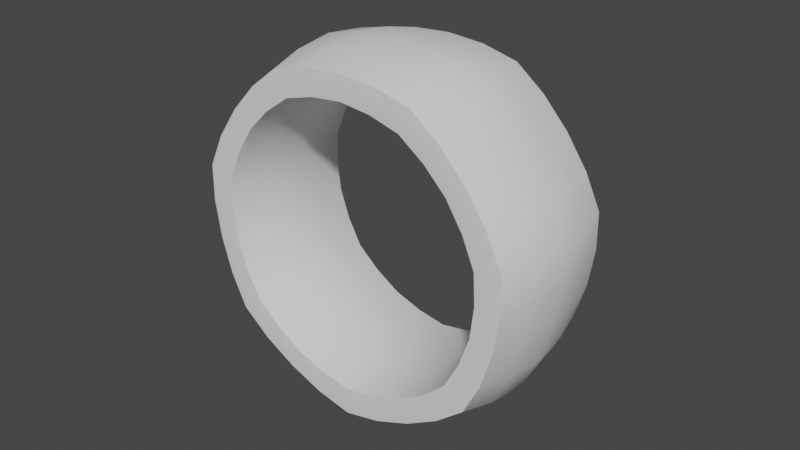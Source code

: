 # Source: rockring.blend  (saved by Blender 2.93.21; exported with 4.5.12 LTS)
import bpy
from mathutils import Matrix  # noqa: F401  (used for matrix-valued properties, if any)

bpy.ops.wm.read_factory_settings(use_empty=True)
scene = bpy.context.scene
scene.name = 'Scene'

# ---- collections
col_collection = bpy.data.collections.new('Collection'); scene.collection.children.link(col_collection)

# ---- node groups
ng_auto_smooth = bpy.data.node_groups.new('Auto Smooth', 'GeometryNodeTree')
_s = ng_auto_smooth.interface.new_socket(name='Geometry', in_out='OUTPUT', socket_type='NodeSocketGeometry')
_s = ng_auto_smooth.interface.new_socket(name='Geometry', in_out='INPUT', socket_type='NodeSocketGeometry')
_s = ng_auto_smooth.interface.new_socket(name='Angle', in_out='INPUT', socket_type='NodeSocketFloat')
_s.subtype = 'ANGLE'
_s.min_value = 0.0
_s.max_value = 3.142
ng_auto_smooth.is_modifier = True
_N = ng_auto_smooth.nodes; _L = ng_auto_smooth.links
n0 = _N.new('NodeGroupOutput'); n0.name = 'Group Output'; n0.location = (480, -100)
n1 = _N.new('NodeGroupInput'); n1.name = 'Group Input'; n1.location = (-420, -300)
n2 = _N.new('NodeGroupInput'); n2.name = 'Group Input.001'; n2.location = (-60, -100)
n3 = _N.new('GeometryNodeSetShadeSmooth'); n3.name = 'Set Shade Smooth'; n3.location = (120, -100)
n3.domain = 'EDGE'
n4 = _N.new('GeometryNodeSetShadeSmooth'); n4.name = 'Set Shade Smooth.001'; n4.location = (300, -100)
n5 = _N.new('GeometryNodeInputMeshEdgeAngle'); n5.name = 'Edge Angle'; n5.location = (-420, -220)
n6 = _N.new('GeometryNodeInputEdgeSmooth'); n6.name = 'Is Edge Smooth'; n6.location = (-60, -160)
n7 = _N.new('GeometryNodeInputShadeSmooth'); n7.name = 'Is Face Smooth'; n7.location = (-240, -340)
n8 = _N.new('FunctionNodeBooleanMath'); n8.name = 'Boolean Math'; n8.location = (-60, -220)
n9 = _N.new('FunctionNodeCompare'); n9.name = 'Compare'; n9.location = (-240, -180)
n9.operation = 'LESS_EQUAL'
_L.new(n5.outputs[0], n9.inputs[0])
_L.new(n4.outputs[0], n0.inputs[0])
_L.new(n1.outputs[1], n9.inputs[1])
_L.new(n9.outputs[0], n8.inputs[0])
_L.new(n7.outputs[0], n8.inputs[1])
_L.new(n2.outputs[0], n3.inputs[0])
_L.new(n6.outputs[0], n3.inputs[1])
_L.new(n3.outputs[0], n4.inputs[0])
_L.new(n8.outputs[0], n3.inputs[2])
n0.is_active_output = True

# ---- world
world_world = bpy.data.worlds.new('World'); scene.world = world_world
world_world.use_nodes = True; world_world.node_tree.nodes.clear()
_N = world_world.node_tree.nodes; _L = world_world.node_tree.links
n0 = _N.new('ShaderNodeOutputWorld'); n0.name = 'World Output'; n0.location = (300, 300)
n1 = _N.new('ShaderNodeBackground'); n1.name = 'Background'; n1.location = (10, 300)
n1.inputs[0].default_value = (0.05088, 0.05088, 0.05088, 1.0)
_L.new(n1.outputs[0], n0.inputs[0])
n0.is_active_output = True
world_world.color = (0.05088, 0.05088, 0.05088)
world_world.use_sun_shadow = False
world_world.sun_shadow_jitter_overblur = 0.0

# ---- meshes
me_torus = bpy.data.meshes.new('Torus')
me_torus.from_pydata([(1.047, 1.396e-05, -0.0001054), (0.9758, 1.296e-05, 0.4291), (0.8342, 1.09e-05, 0.4291), (0.7635, 9.83e-06, -3.156e-05), (0.8342, 1.096e-05, -0.4291), (0.9758, 1.303e-05, -0.4291), (0.9802, 0.472, -4.965e-05), (0.9081, 0.4373, 0.4302), (0.7639, 0.3679, 0.4302), (0.6919, 0.3332, -3.648e-06), (0.764, 0.3679, -0.4302), (0.9081, 0.4373, -0.4302), (0.6525, 0.8182, -0.0001055), (0.6084, 0.7629, 0.4291), (0.5201, 0.6522, 0.4291), (0.476, 0.5969, -3.164e-05), (0.5201, 0.6522, -0.4291), (0.6084, 0.7629, -0.4291), (0.2421, 1.061, -4.974e-05), (0.2243, 0.9827, 0.4302), (0.1887, 0.8267, 0.4302), (0.1709, 0.7487, -3.709e-06), (0.1887, 0.8267, -0.4302), (0.2243, 0.9827, -0.4302), (-0.2329, 1.02, -0.0001056), (-0.2171, 0.9513, 0.4291), (-0.1856, 0.8133, 0.4291), (-0.1699, 0.7443, -3.167e-05), (-0.1856, 0.8133, -0.4291), (-0.2171, 0.9513, -0.4291), (-0.6783, 0.8506, -4.974e-05), (-0.6284, 0.788, 0.4302), (-0.5287, 0.6629, 0.4302), (-0.4788, 0.6004, -3.705e-06), (-0.5287, 0.6629, -0.4302), (-0.6284, 0.788, -0.4302), (-0.9429, 0.4541, -0.0001055), (-0.8791, 0.4234, 0.4291), (-0.7516, 0.362, 0.4291), (-0.6878, 0.3313, -3.163e-05), (-0.7516, 0.362, -0.4291), (-0.8792, 0.4234, -0.4291), (-1.088, 2.689e-05, -4.965e-05), (-1.008, 2.468e-05, 0.4302), (-0.8479, 2.047e-05, 0.4302), (-0.7679, 1.844e-05, -3.64e-06), (-0.8479, 2.051e-05, -0.4302), (-1.008, 2.472e-05, -0.4302), (-0.9429, -0.4542, -9.816e-05), (-0.8791, -0.4234, 0.4291), (-0.7516, -0.362, 0.4291), (-0.6878, -0.3313, -2.627e-05), (-0.7516, -0.362, -0.4291), (-0.8791, -0.4234, -0.4291), (-0.6783, -0.8508, 4.347e-05), (-0.6284, -0.7882, 0.4302), (-0.5286, -0.6631, 0.4302), (-0.4788, -0.6005, 6.644e-05), (-0.5287, -0.6631, -0.4302), (-0.6284, -0.7882, -0.4302), (-0.2329, -1.02, 0.0002058), (-0.2172, -0.9514, 0.4291), (-0.1857, -0.8134, 0.4291), (-0.1699, -0.7444, 0.0002097), (-0.1857, -0.8134, -0.4291), (-0.2172, -0.9514, -0.4291), (0.242, -1.061, 4.352e-05), (0.2242, -0.9828, 0.4302), (0.1886, -0.8268, 0.4302), (0.1708, -0.7488, 6.647e-05), (0.1886, -0.8268, -0.4302), (0.2242, -0.9828, -0.4302), (0.6525, -0.8183, -9.808e-05), (0.6083, -0.7629, 0.4291), (0.5201, -0.6523, 0.4291), (0.476, -0.5969, -2.622e-05), (0.5201, -0.6523, -0.4291), (0.6084, -0.763, -0.4291), (0.9802, -0.472, -4.954e-05), (0.9081, -0.4373, 0.4302), (0.764, -0.3679, 0.4302), (0.6919, -0.3332, -3.569e-06), (0.764, -0.3679, -0.4302), (0.9081, -0.4373, -0.4302), (1.022, 1.36e-05, 0.2222), (0.7877, 1.017e-05, 0.2222), (0.905, 1.199e-05, -0.4325), (1.032, 0.2433, -7.753e-05), (0.9557, 0.4603, 0.2371), (0.814, 0.1883, 0.4297), (0.7163, 0.345, 0.2372), (0.814, 0.1883, -0.4297), (0.836, 0.4026, -0.4334), (0.8337, 0.6552, -7.758e-05), (0.6374, 0.7992, 0.2222), (0.6547, 0.519, 0.4297), (0.4911, 0.6159, 0.2222), (0.6547, 0.519, -0.4297), (0.5643, 0.7076, -0.4325), (0.4533, 0.9586, -7.763e-05), (0.2361, 1.034, 0.2371), (0.3603, 0.7538, 0.4297), (0.1769, 0.7751, 0.2372), (0.3603, 0.7538, -0.4297), (0.2065, 0.9047, -0.4334), (0.007493, 1.06, -7.765e-05), (-0.2275, 0.9966, 0.2222), (1.022, 1.362e-05, -0.2224), (-0.1753, 0.768, 0.2222), (0.002416, 0.8355, -0.4297), (-0.2014, 0.8823, -0.4325), (-0.4668, 0.9521, -7.765e-05), (-0.6614, 0.8294, 0.2371), (-0.3647, 0.7517, 0.4297), (-0.4957, 0.6216, 0.2372), (-0.3647, 0.7517, -0.4297), (-0.5786, 0.7255, -0.4334), (-0.8243, 0.667, -7.762e-05), (-0.921, 0.4436, 0.2222), (-0.6517, 0.5228, 0.4297), (-0.7097, 0.3418, 0.2222), (-0.6517, 0.5228, -0.4297), (-0.8154, 0.3927, -0.4325), (-1.035, 0.2287, -7.757e-05), (-1.061, 2.619e-05, 0.2371), (-0.8151, 0.1836, 0.4297), (-0.7951, 1.91e-05, 0.2372), (-0.8151, 0.1836, -0.4297), (-0.9279, 2.261e-05, -0.4334), (-1.035, -0.2287, -7.699e-05), (-0.921, -0.4436, 0.2222), (-0.8151, -0.1836, 0.4297), (-0.7097, -0.3418, 0.2222), (-0.8151, -0.1836, -0.4297), (-0.8154, -0.3927, -0.4325), (-0.8243, -0.6671, -4.217e-05), (-0.6614, -0.8295, 0.2372), (-0.6517, -0.5229, 0.4297), (-0.4957, -0.6217, 0.2373), (-0.6517, -0.5229, -0.4297), (-0.5785, -0.7256, -0.4334), (-0.4668, -0.9522, 0.0001425), (-1.061, 2.622e-05, -0.2372), (-0.3647, -0.7518, 0.4297), (-0.1753, -0.7681, 0.2225), (-0.3647, -0.7518, -0.4297), (-0.2014, -0.8824, -0.4324), (0.007423, -1.06, 0.0001426), (0.236, -1.034, 0.2372), (0.00236, -0.8356, 0.4297), (0.1768, -0.7752, 0.2373), (0.002362, -0.8356, -0.4297), (0.2064, -0.9048, -0.4334), (0.4532, -0.9587, -4.21e-05), (0.6373, -0.7993, 0.2222), (0.3603, -0.7539, 0.4297), (0.4911, -0.6159, 0.2222), (0.3603, -0.7539, -0.4297), (0.5642, -0.7076, -0.4325), (0.8337, -0.6553, -7.69e-05), (0.9558, -0.4602, 0.2371), (0.6547, -0.519, 0.4297), (0.7163, -0.345, 0.2372), (0.6547, -0.5191, -0.4297), (0.8361, -0.4026, -0.4334), (0.9557, 0.4603, -0.2372), (0.9558, -0.4602, -0.2372), (0.005802, 0.9854, 0.4296), (-0.921, -0.4436, -0.2223), (0.9594, -0.2249, 0.4296), (-0.4328, 0.8853, -0.4297), (0.7414, -0.1699, -1.756e-05), (0.6374, 0.7992, -0.2224), (0.9594, -0.2249, -0.4297), (-0.6614, -0.8295, -0.2372), (0.905, 1.194e-05, 0.4324), (0.7878, 1.02e-05, -0.2223), (0.9594, 0.2249, 0.4296), (0.836, 0.4026, 0.4333), (0.7413, 0.17, -1.76e-05), (0.7163, 0.345, -0.2372), (0.9594, 0.2249, -0.4297), (0.774, 0.6098, 0.4296), (0.5643, 0.7076, 0.4324), (0.5951, 0.4736, -1.764e-05), (0.4911, 0.6159, -0.2223), (0.774, 0.6098, -0.4297), (0.4223, 0.8903, 0.4296), (0.2065, 0.9047, 0.4333), (0.3293, 0.6856, -1.768e-05), (0.1769, 0.7751, -0.2372), (0.4223, 0.8903, -0.4297), (0.2361, 1.034, -0.2372), (-0.2014, 0.8823, 0.4324), (0.0007251, 0.7606, -1.769e-05), (-0.1753, 0.768, -0.2223), (0.0058, 0.9854, -0.4297), (-0.4328, 0.8853, 0.4296), (-0.5786, 0.7255, 0.4333), (-0.3307, 0.6849, -1.769e-05), (-0.4957, 0.6216, -0.2372), (0.002418, 0.8355, 0.4297), (-0.7668, 0.6189, 0.4296), (-0.8154, 0.3927, 0.4324), (-0.5942, 0.4748, -1.767e-05), (-0.7097, 0.3418, -0.2223), (-0.7668, 0.6189, -0.4297), (-0.962, 0.2136, 0.4296), (-0.9279, 2.257e-05, 0.4333), (-0.7417, 0.1686, -1.764e-05), (-0.7951, 1.912e-05, -0.2372), (-0.962, 0.2136, -0.4297), (-0.962, -0.2136, 0.4296), (-0.8154, -0.3927, 0.4324), (-0.7417, -0.1685, -1.722e-05), (-0.7097, -0.3418, -0.2223), (-0.962, -0.2136, -0.4297), (-0.7668, -0.619, 0.4297), (-0.5785, -0.7256, 0.4333), (-0.5942, -0.4749, 8.575e-06), (-0.4957, -0.6217, -0.2371), (-0.7668, -0.619, -0.4297), (-0.4328, -0.8854, 0.4297), (-0.2014, -0.8824, 0.4324), (-0.3306, -0.685, 0.0001518), (-0.1753, -0.7681, -0.2221), (-0.4328, -0.8854, -0.4297), (0.005736, -0.9855, 0.4297), (0.2064, -0.9048, 0.4333), (0.0006738, -0.7607, 0.0001519), (0.1768, -0.7752, -0.2371), (0.005737, -0.9855, -0.4297), (0.4222, -0.8904, 0.4296), (0.5642, -0.7076, 0.4324), (0.3293, -0.6856, 8.614e-06), (0.4911, -0.6159, -0.2223), (0.4223, -0.8904, -0.4297), (0.774, -0.6099, 0.4296), (0.8361, -0.4026, 0.4333), (0.5951, -0.4737, -1.716e-05), (-0.2275, 0.9966, -0.2224), (0.774, -0.6099, -0.4297), (-0.2275, -0.9967, 0.2225), (0.236, -1.034, -0.2372), (1.032, -0.2432, -7.747e-05), (-0.6614, 0.8294, -0.2372), (0.814, -0.1883, 0.4297), (0.814, -0.1883, -0.4297), (0.6373, -0.7993, -0.2223), (0.7163, -0.345, -0.2372), (-0.2275, -0.9967, -0.2221), (-0.921, 0.4436, -0.2224), (1.007, -0.237, -0.2298), (0.8867, -0.2066, -0.4329), (0.7662, -0.1762, -0.2297), (0.7662, -0.1762, 0.2297), (0.8867, -0.2066, 0.4329), (1.007, -0.237, 0.2297), (0.8133, -0.6397, -0.2298), (0.7144, -0.5645, -0.4329), (0.6154, -0.4892, -0.2297), (0.6154, -0.4892, 0.2297), (0.7144, -0.5645, 0.4329), (0.8133, -0.6397, 0.2297), (0.4426, -0.9354, -0.2298), (0.3913, -0.8222, -0.4329), (0.3399, -0.709, -0.2297), (0.3399, -0.7089, 0.2297), (0.3913, -0.8222, 0.4329), (0.4426, -0.9354, 0.2297), (0.006866, -1.035, -0.2296), (0.00405, -0.9106, -0.4329), (0.001233, -0.7863, -0.2296), (0.001231, -0.7863, 0.2299), (0.004048, -0.9106, 0.4329), (0.006865, -1.035, 0.2299), (-0.4552, -0.9294, -0.2296), (-0.3987, -0.8186, -0.4329), (-0.3423, -0.7079, -0.2296), (-0.3423, -0.7079, 0.2299), (-0.3987, -0.8186, 0.4329), (-0.4552, -0.9294, 0.2299), (-0.8046, -0.6507, -0.2298), (-0.7092, -0.571, -0.4329), (-0.6138, -0.4913, -0.2297), (-0.6138, -0.4913, 0.2297), (-0.7092, -0.571, 0.4329), (-0.8046, -0.6507, 0.2297), (-1.01, -0.2235, -0.2298), (-0.8885, -0.1986, -0.4329), (-0.7667, -0.1737, -0.2297), (-0.7667, -0.1737, 0.2297), (-0.8885, -0.1986, 0.4329), (-1.01, -0.2235, 0.2297), (-1.01, 0.2235, -0.2298), (-0.8886, 0.1986, -0.4329), (-0.7668, 0.1737, -0.2297), (-0.7667, 0.1737, 0.2297), (-0.8885, 0.1986, 0.4329), (-1.01, 0.2235, 0.2297), (-0.8047, 0.6506, -0.2298), (-0.7093, 0.5709, -0.4329), (-0.6139, 0.4912, -0.2297), (-0.6138, 0.4912, 0.2297), (-0.7093, 0.5709, 0.4329), (-0.8047, 0.6506, 0.2297), (-0.4552, 0.9293, -0.2298), (-0.3987, 0.8185, -0.4329), (-0.3423, 0.7078, -0.2297), (-0.3423, 0.7077, 0.2297), (-0.3987, 0.8185, 0.4329), (-0.4552, 0.9292, 0.2297), (0.006933, 1.035, -0.2298), (0.004108, 0.9105, -0.4329), (0.001284, 0.7862, -0.2297), (0.001285, 0.7862, 0.2297), (0.00411, 0.9104, 0.4329), (0.006934, 1.035, 0.2297), (0.4427, 0.9353, -0.2298), (0.3913, 0.8221, -0.4329), (0.34, 0.7089, -0.2297), (0.3399, 0.7089, 0.2297), (0.3913, 0.8221, 0.4329), (0.4427, 0.9353, 0.2297), (0.8133, 0.6397, -0.2298), (0.7144, 0.5644, -0.4329), (0.6155, 0.4892, -0.2297), (0.6154, 0.4892, 0.2297), (0.7144, 0.5644, 0.4329), (0.8133, 0.6397, 0.2297), (1.007, 0.237, -0.2298), (0.8867, 0.2066, -0.4329), (0.7662, 0.1762, -0.2297), (0.7662, 0.1762, 0.2297), (0.8867, 0.2066, 0.4329), (1.007, 0.237, 0.2297)], [], [(335, 88, 7, 177), (334, 178, 8, 89), (333, 90, 9, 179), (332, 180, 10, 91), (331, 92, 11, 181), (330, 165, 6, 87), (329, 94, 13, 182), (328, 183, 14, 95), (327, 96, 15, 184), (326, 185, 16, 97), (325, 98, 17, 186), (324, 172, 12, 93), (323, 100, 19, 187), (322, 188, 20, 101), (321, 102, 21, 189), (320, 190, 22, 103), (319, 104, 23, 191), (318, 192, 18, 99), (317, 106, 25, 167), (316, 193, 26, 201), (315, 108, 27, 194), (314, 195, 28, 109), (313, 110, 29, 196), (312, 240, 24, 105), (311, 112, 31, 197), (310, 198, 32, 113), (309, 114, 33, 199), (308, 200, 34, 115), (307, 116, 35, 170), (306, 245, 30, 111), (305, 118, 37, 202), (304, 203, 38, 119), (303, 120, 39, 204), (302, 205, 40, 121), (301, 122, 41, 206), (300, 251, 36, 117), (299, 124, 43, 207), (298, 208, 44, 125), (297, 126, 45, 209), (296, 210, 46, 127), (295, 128, 47, 211), (294, 142, 42, 123), (293, 130, 49, 212), (292, 213, 50, 131), (291, 132, 51, 214), (290, 215, 52, 133), (289, 134, 53, 216), (288, 168, 48, 129), (287, 136, 55, 217), (286, 218, 56, 137), (285, 138, 57, 219), (284, 220, 58, 139), (283, 140, 59, 221), (282, 174, 54, 135), (281, 242, 61, 222), (280, 223, 62, 143), (279, 144, 63, 224), (278, 225, 64, 145), (277, 146, 65, 226), (276, 250, 60, 141), (275, 148, 67, 227), (274, 228, 68, 149), (273, 150, 69, 229), (272, 230, 70, 151), (271, 152, 71, 231), (270, 243, 66, 147), (269, 154, 73, 232), (268, 233, 74, 155), (267, 156, 75, 234), (266, 235, 76, 157), (265, 158, 77, 236), (264, 248, 72, 153), (263, 160, 79, 237), (262, 238, 80, 161), (261, 162, 81, 239), (260, 249, 82, 163), (259, 164, 83, 241), (258, 166, 78, 159), (257, 84, 1, 169), (256, 175, 2, 246), (255, 85, 3, 171), (254, 176, 4, 247), (253, 86, 5, 173), (252, 107, 0, 244), (166, 252, 244, 78), (83, 173, 252, 166), (173, 5, 107, 252), (164, 253, 173, 83), (82, 247, 253, 164), (247, 4, 86, 253), (249, 254, 247, 82), (81, 171, 254, 249), (171, 3, 176, 254), (162, 255, 171, 81), (80, 246, 255, 162), (246, 2, 85, 255), (238, 256, 246, 80), (79, 169, 256, 238), (169, 1, 175, 256), (160, 257, 169, 79), (78, 244, 257, 160), (244, 0, 84, 257), (248, 258, 159, 72), (77, 241, 258, 248), (241, 83, 166, 258), (158, 259, 241, 77), (76, 163, 259, 158), (163, 82, 164, 259), (235, 260, 163, 76), (75, 239, 260, 235), (239, 81, 249, 260), (156, 261, 239, 75), (74, 161, 261, 156), (161, 80, 162, 261), (233, 262, 161, 74), (73, 237, 262, 233), (237, 79, 238, 262), (154, 263, 237, 73), (72, 159, 263, 154), (159, 78, 160, 263), (243, 264, 153, 66), (71, 236, 264, 243), (236, 77, 248, 264), (152, 265, 236, 71), (70, 157, 265, 152), (157, 76, 158, 265), (230, 266, 157, 70), (69, 234, 266, 230), (234, 75, 235, 266), (150, 267, 234, 69), (68, 155, 267, 150), (155, 74, 156, 267), (228, 268, 155, 68), (67, 232, 268, 228), (232, 73, 233, 268), (148, 269, 232, 67), (66, 153, 269, 148), (153, 72, 154, 269), (250, 270, 147, 60), (65, 231, 270, 250), (231, 71, 243, 270), (146, 271, 231, 65), (64, 151, 271, 146), (151, 70, 152, 271), (225, 272, 151, 64), (63, 229, 272, 225), (229, 69, 230, 272), (144, 273, 229, 63), (62, 149, 273, 144), (149, 68, 150, 273), (223, 274, 149, 62), (61, 227, 274, 223), (227, 67, 228, 274), (242, 275, 227, 61), (60, 147, 275, 242), (147, 66, 148, 275), (174, 276, 141, 54), (59, 226, 276, 174), (226, 65, 250, 276), (140, 277, 226, 59), (58, 145, 277, 140), (145, 64, 146, 277), (220, 278, 145, 58), (57, 224, 278, 220), (224, 63, 225, 278), (138, 279, 224, 57), (56, 143, 279, 138), (143, 62, 144, 279), (218, 280, 143, 56), (55, 222, 280, 218), (222, 61, 223, 280), (136, 281, 222, 55), (54, 141, 281, 136), (141, 60, 242, 281), (168, 282, 135, 48), (53, 221, 282, 168), (221, 59, 174, 282), (134, 283, 221, 53), (52, 139, 283, 134), (139, 58, 140, 283), (215, 284, 139, 52), (51, 219, 284, 215), (219, 57, 220, 284), (132, 285, 219, 51), (50, 137, 285, 132), (137, 56, 138, 285), (213, 286, 137, 50), (49, 217, 286, 213), (217, 55, 218, 286), (130, 287, 217, 49), (48, 135, 287, 130), (135, 54, 136, 287), (142, 288, 129, 42), (47, 216, 288, 142), (216, 53, 168, 288), (128, 289, 216, 47), (46, 133, 289, 128), (133, 52, 134, 289), (210, 290, 133, 46), (45, 214, 290, 210), (214, 51, 215, 290), (126, 291, 214, 45), (44, 131, 291, 126), (131, 50, 132, 291), (208, 292, 131, 44), (43, 212, 292, 208), (212, 49, 213, 292), (124, 293, 212, 43), (42, 129, 293, 124), (129, 48, 130, 293), (251, 294, 123, 36), (41, 211, 294, 251), (211, 47, 142, 294), (122, 295, 211, 41), (40, 127, 295, 122), (127, 46, 128, 295), (205, 296, 127, 40), (39, 209, 296, 205), (209, 45, 210, 296), (120, 297, 209, 39), (38, 125, 297, 120), (125, 44, 126, 297), (203, 298, 125, 38), (37, 207, 298, 203), (207, 43, 208, 298), (118, 299, 207, 37), (36, 123, 299, 118), (123, 42, 124, 299), (245, 300, 117, 30), (35, 206, 300, 245), (206, 41, 251, 300), (116, 301, 206, 35), (34, 121, 301, 116), (121, 40, 122, 301), (200, 302, 121, 34), (33, 204, 302, 200), (204, 39, 205, 302), (114, 303, 204, 33), (32, 119, 303, 114), (119, 38, 120, 303), (198, 304, 119, 32), (31, 202, 304, 198), (202, 37, 203, 304), (112, 305, 202, 31), (30, 117, 305, 112), (117, 36, 118, 305), (240, 306, 111, 24), (29, 170, 306, 240), (170, 35, 245, 306), (110, 307, 170, 29), (28, 115, 307, 110), (115, 34, 116, 307), (195, 308, 115, 28), (27, 199, 308, 195), (199, 33, 200, 308), (108, 309, 199, 27), (26, 113, 309, 108), (113, 32, 114, 309), (193, 310, 113, 26), (25, 197, 310, 193), (197, 31, 198, 310), (106, 311, 197, 25), (24, 111, 311, 106), (111, 30, 112, 311), (192, 312, 105, 18), (23, 196, 312, 192), (196, 29, 240, 312), (104, 313, 196, 23), (22, 109, 313, 104), (109, 28, 110, 313), (190, 314, 109, 22), (21, 194, 314, 190), (194, 27, 195, 314), (102, 315, 194, 21), (20, 201, 315, 102), (201, 26, 108, 315), (188, 316, 201, 20), (19, 167, 316, 188), (167, 25, 193, 316), (100, 317, 167, 19), (18, 105, 317, 100), (105, 24, 106, 317), (172, 318, 99, 12), (17, 191, 318, 172), (191, 23, 192, 318), (98, 319, 191, 17), (16, 103, 319, 98), (103, 22, 104, 319), (185, 320, 103, 16), (15, 189, 320, 185), (189, 21, 190, 320), (96, 321, 189, 15), (14, 101, 321, 96), (101, 20, 102, 321), (183, 322, 101, 14), (13, 187, 322, 183), (187, 19, 188, 322), (94, 323, 187, 13), (12, 99, 323, 94), (99, 18, 100, 323), (165, 324, 93, 6), (11, 186, 324, 165), (186, 17, 172, 324), (92, 325, 186, 11), (10, 97, 325, 92), (97, 16, 98, 325), (180, 326, 97, 10), (9, 184, 326, 180), (184, 15, 185, 326), (90, 327, 184, 9), (8, 95, 327, 90), (95, 14, 96, 327), (178, 328, 95, 8), (7, 182, 328, 178), (182, 13, 183, 328), (88, 329, 182, 7), (6, 93, 329, 88), (93, 12, 94, 329), (107, 330, 87, 0), (5, 181, 330, 107), (181, 11, 165, 330), (86, 331, 181, 5), (4, 91, 331, 86), (91, 10, 92, 331), (176, 332, 91, 4), (3, 179, 332, 176), (179, 9, 180, 332), (85, 333, 179, 3), (2, 89, 333, 85), (89, 8, 90, 333), (175, 334, 89, 2), (1, 177, 334, 175), (177, 7, 178, 334), (84, 335, 177, 1), (0, 87, 335, 84), (87, 6, 88, 335)])
me_torus.polygons.foreach_set('use_smooth', [True] * 336)
_uv = me_torus.uv_layers.new(name='UVMap')
_uv.uv.foreach_set('vector', [0.2809, 0.4027, 0.2646, 0.4565, 0.2312, 0.4527, 0.2494, 0.3914, 0.2217, 0.3821, 0.1994, 0.449, 0.1675, 0.4453, 0.194, 0.3727, 0.1219, 0.3486, 0.08376, 0.4354, 0.0, 0.4256, 0.04979, 0.3245, 0.4033, 0.4464, 0.3943, 0.4713, 0.3738, 0.469, 0.3845, 0.4399, 0.3717, 0.4356, 0.3595, 0.4674, 0.3451, 0.4658, 0.3589, 0.4312, 0.3357, 0.4226, 0.3216, 0.4631, 0.2981, 0.4604, 0.3125, 0.4141, 0.2682, 0.5128, 0.2718, 0.5691, 0.2385, 0.5806, 0.2348, 0.5167, 0.2057, 0.5194, 0.212, 0.5898, 0.1856, 0.5989, 0.1765, 0.5221, 0.1007, 0.5289, 0.1177, 0.6224, 0.04981, 0.6458, 0.02491, 0.5357, 0.3977, 0.4976, 0.4012, 0.524, 0.3817, 0.5308, 0.3778, 0.4999, 0.3643, 0.5013, 0.3692, 0.5352, 0.3567, 0.5396, 0.3509, 0.5027, 0.3262, 0.5058, 0.3309, 0.5485, 0.3052, 0.5575, 0.3016, 0.5089, 0.3039, 0.6155, 0.3359, 0.662, 0.312, 0.6858, 0.2752, 0.6332, 0.2506, 0.6491, 0.2892, 0.7084, 0.2664, 0.7311, 0.226, 0.665, 0.162, 0.7065, 0.2064, 0.7906, 0.1464, 0.8502, 0.09809, 0.748, 0.415, 0.5468, 0.4288, 0.5696, 0.4141, 0.5842, 0.3979, 0.5575, 0.3865, 0.5648, 0.4038, 0.5945, 0.3935, 0.6047, 0.3751, 0.5721, 0.3538, 0.585, 0.3767, 0.6215, 0.3598, 0.6382, 0.3325, 0.5979, 0.3822, 0.6944, 0.4285, 0.7267, 0.4167, 0.76, 0.3643, 0.7229, 0.3483, 0.7474, 0.4074, 0.7865, 0.398, 0.8129, 0.3322, 0.772, 0.2902, 0.8356, 0.3741, 0.8806, 0.3501, 0.9484, 0.2482, 0.8993, 0.4516, 0.5836, 0.4744, 0.5975, 0.4674, 0.6169, 0.4408, 0.6006, 0.4334, 0.612, 0.463, 0.6294, 0.4585, 0.6419, 0.426, 0.6233, 0.413, 0.6446, 0.4494, 0.6677, 0.4403, 0.6934, 0.4001, 0.6658, 0.4848, 0.7307, 0.5411, 0.7346, 0.5448, 0.7681, 0.4808, 0.7641, 0.4778, 0.7932, 0.5483, 0.8, 0.5518, 0.832, 0.4749, 0.8224, 0.4676, 0.8983, 0.5611, 0.916, 0.5703, 1.0, 0.4602, 0.9742, 0.5007, 0.6011, 0.5271, 0.6046, 0.5293, 0.6251, 0.4984, 0.621, 0.4969, 0.6345, 0.5308, 0.6395, 0.5324, 0.654, 0.4955, 0.648, 0.4922, 0.6726, 0.5349, 0.6775, 0.5375, 0.7011, 0.4889, 0.6973, 0.5952, 0.7186, 0.6492, 0.7026, 0.6679, 0.7325, 0.6063, 0.7503, 0.6155, 0.7781, 0.6827, 0.7562, 0.6976, 0.7799, 0.6247, 0.8059, 0.6484, 0.8783, 0.7357, 0.8407, 0.7738, 0.9015, 0.6721, 0.9507, 0.5521, 0.5957, 0.5771, 0.5867, 0.5879, 0.6041, 0.5586, 0.6146, 0.5628, 0.6274, 0.5948, 0.6153, 0.6018, 0.6265, 0.5671, 0.6403, 0.5755, 0.6636, 0.6161, 0.6496, 0.6305, 0.6727, 0.584, 0.6869, 0.6872, 0.6611, 0.7251, 0.6195, 0.7536, 0.6374, 0.7107, 0.685, 0.7317, 0.7053, 0.7807, 0.6545, 0.8078, 0.6715, 0.7527, 0.7257, 0.8075, 0.7785, 0.8792, 0.7164, 0.9506, 0.7612, 0.8622, 0.8313, 0.5961, 0.5684, 0.6151, 0.5502, 0.6324, 0.5611, 0.6101, 0.5826, 0.6197, 0.5921, 0.6446, 0.5688, 0.6568, 0.5765, 0.6293, 0.6015, 0.6465, 0.6194, 0.6768, 0.5891, 0.6967, 0.6016, 0.6636, 0.6372, 0.7461, 0.5674, 0.767, 0.5152, 0.8019, 0.5191, 0.7777, 0.5783, 0.8052, 0.5883, 0.8296, 0.5222, 0.8574, 0.5253, 0.8326, 0.5984, 0.9039, 0.6248, 0.9285, 0.5332, 0.9996, 0.5411, 0.9751, 0.6511, 0.6235, 0.5253, 0.6319, 0.5004, 0.652, 0.5026, 0.6422, 0.5318, 0.6548, 0.5364, 0.6651, 0.504, 0.6781, 0.5054, 0.6675, 0.541, 0.6909, 0.5487, 0.7051, 0.5084, 0.732, 0.5114, 0.7144, 0.5565, 0.7579, 0.4598, 0.7489, 0.4043, 0.7806, 0.3931, 0.7913, 0.4561, 0.8202, 0.4524, 0.8108, 0.3825, 0.841, 0.3719, 0.8492, 0.4486, 0.9244, 0.4386, 0.9203, 0.3441, 0.9996, 0.3162, 0.9996, 0.4286, 0.6289, 0.4743, 0.6258, 0.4481, 0.6452, 0.4411, 0.6486, 0.4718, 0.662, 0.4701, 0.6589, 0.4362, 0.6725, 0.4313, 0.6753, 0.4683, 0.7, 0.4659, 0.6949, 0.4234, 0.7172, 0.4154, 0.7246, 0.4634, 0.7211, 0.3554, 0.6933, 0.3064, 0.7182, 0.2815, 0.7494, 0.3373, 0.7744, 0.3222, 0.738, 0.2618, 0.7577, 0.2421, 0.7994, 0.307, 0.8643, 0.2679, 0.8083, 0.1917, 0.8589, 0.1412, 0.9292, 0.2287, 0.6108, 0.4258, 0.5959, 0.4035, 0.6107, 0.3887, 0.628, 0.4149, 0.6395, 0.4077, 0.6202, 0.3793, 0.6296, 0.3699, 0.6511, 0.4006, 0.6719, 0.387, 0.6489, 0.3506, 0.6683, 0.3313, 0.6927, 0.3734, 0.6444, 0.2785, 0.5955, 0.2506, 0.6068, 0.219, 0.6625, 0.2503, 0.6777, 0.2253, 0.6175, 0.1888, 0.6282, 0.1587, 0.693, 0.2004, 0.7323, 0.1356, 0.6562, 0.0796, 0.6843, 0.0004801, 0.7716, 0.07084, 0.5736, 0.3886, 0.5514, 0.3736, 0.5585, 0.3542, 0.5846, 0.3714, 0.5918, 0.3599, 0.5634, 0.3405, 0.5683, 0.3269, 0.5989, 0.3484, 0.6126, 0.3276, 0.5763, 0.3046, 0.5843, 0.2823, 0.6263, 0.3068, 0.5402, 0.2415, 0.4848, 0.2323, 0.4811, 0.1974, 0.5439, 0.2082, 0.5478, 0.1793, 0.4781, 0.1697, 0.4751, 0.142, 0.5517, 0.1504, 0.5619, 0.0753, 0.4675, 0.07101, 0.4599, 0.0, 0.5721, 0.0002401, 0.5252, 0.3705, 0.4991, 0.3675, 0.497, 0.3473, 0.5277, 0.3507, 0.5295, 0.3374, 0.4956, 0.3342, 0.4943, 0.3211, 0.5313, 0.324, 0.5339, 0.2994, 0.4914, 0.2942, 0.4886, 0.2672, 0.5364, 0.2747, 0.4327, 0.253, 0.3805, 0.2736, 0.3628, 0.2451, 0.4219, 0.2213, 0.412, 0.1938, 0.3459, 0.218, 0.329, 0.1908, 0.4021, 0.1664, 0.3761, 0.0952, 0.2847, 0.1194, 0.2404, 0.04796, 0.3501, 0.02398, 0.4741, 0.3757, 0.4491, 0.3839, 0.4383, 0.3666, 0.4677, 0.3569, 0.4632, 0.3443, 0.4307, 0.3543, 0.4231, 0.3421, 0.4587, 0.3316, 0.451, 0.3081, 0.4106, 0.3221, 0.3982, 0.3021, 0.4434, 0.2847, 0.3388, 0.3113, 0.2972, 0.3489, 0.2675, 0.3301, 0.3151, 0.2876, 0.2949, 0.2666, 0.244, 0.3152, 0.2204, 0.3002, 0.2747, 0.2455, 0.2224, 0.1906, 0.16, 0.2618, 0.09958, 0.2234, 0.17, 0.1357, 0.4307, 0.4027, 0.4124, 0.4215, 0.3951, 0.4107, 0.4167, 0.3886, 0.4073, 0.379, 0.384, 0.4037, 0.3728, 0.3967, 0.398, 0.3694, 0.3803, 0.3522, 0.3499, 0.3822, 0.3269, 0.3677, 0.3626, 0.3349, 0.4106, 0.3221, 0.3803, 0.3522, 0.3626, 0.3349, 0.3982, 0.3021, 0.4231, 0.3421, 0.398, 0.3694, 0.3803, 0.3522, 0.4106, 0.3221, 0.398, 0.3694, 0.3728, 0.3967, 0.3499, 0.3822, 0.3803, 0.3522, 0.4307, 0.3543, 0.4073, 0.379, 0.398, 0.3694, 0.4231, 0.3421, 0.4383, 0.3666, 0.4167, 0.3886, 0.4073, 0.379, 0.4307, 0.3543, 0.4167, 0.3886, 0.3951, 0.4107, 0.384, 0.4037, 0.4073, 0.379, 0.4491, 0.3839, 0.4307, 0.4027, 0.4167, 0.3886, 0.4383, 0.3666, 0.4598, 0.4012, 0.4448, 0.4168, 0.4307, 0.4027, 0.4491, 0.3839, 0.4448, 0.4168, 0.4297, 0.4324, 0.4124, 0.4215, 0.4307, 0.4027, 0.2847, 0.1194, 0.2224, 0.1906, 0.17, 0.1357, 0.2404, 0.04796, 0.329, 0.1908, 0.2747, 0.2455, 0.2224, 0.1906, 0.2847, 0.1194, 0.2747, 0.2455, 0.2204, 0.3002, 0.16, 0.2618, 0.2224, 0.1906, 0.3459, 0.218, 0.2949, 0.2666, 0.2747, 0.2455, 0.329, 0.1908, 0.3628, 0.2451, 0.3151, 0.2876, 0.2949, 0.2666, 0.3459, 0.218, 0.3151, 0.2876, 0.2675, 0.3301, 0.244, 0.3152, 0.2949, 0.2666, 0.3805, 0.2736, 0.3388, 0.3113, 0.3151, 0.2876, 0.3628, 0.2451, 0.3982, 0.3021, 0.3626, 0.3349, 0.3388, 0.3113, 0.3805, 0.2736, 0.3626, 0.3349, 0.3269, 0.3677, 0.2972, 0.3489, 0.3388, 0.3113, 0.4914, 0.2942, 0.451, 0.3081, 0.4434, 0.2847, 0.4886, 0.2672, 0.4943, 0.3211, 0.4587, 0.3316, 0.451, 0.3081, 0.4914, 0.2942, 0.4587, 0.3316, 0.4231, 0.3421, 0.4106, 0.3221, 0.451, 0.3081, 0.4956, 0.3342, 0.4632, 0.3443, 0.4587, 0.3316, 0.4943, 0.3211, 0.497, 0.3473, 0.4677, 0.3569, 0.4632, 0.3443, 0.4956, 0.3342, 0.4677, 0.3569, 0.4383, 0.3666, 0.4307, 0.3543, 0.4632, 0.3443, 0.4991, 0.3675, 0.4741, 0.3757, 0.4677, 0.3569, 0.497, 0.3473, 0.5011, 0.3877, 0.4805, 0.3944, 0.4741, 0.3757, 0.4991, 0.3675, 0.4805, 0.3944, 0.4598, 0.4012, 0.4491, 0.3839, 0.4741, 0.3757, 0.4675, 0.07101, 0.3761, 0.0952, 0.3501, 0.02398, 0.4599, 0.0, 0.4751, 0.142, 0.4021, 0.1664, 0.3761, 0.0952, 0.4675, 0.07101, 0.4021, 0.1664, 0.329, 0.1908, 0.2847, 0.1194, 0.3761, 0.0952, 0.4781, 0.1697, 0.412, 0.1938, 0.4021, 0.1664, 0.4751, 0.142, 0.4811, 0.1974, 0.4219, 0.2213, 0.412, 0.1938, 0.4781, 0.1697, 0.4219, 0.2213, 0.3628, 0.2451, 0.3459, 0.218, 0.412, 0.1938, 0.4848, 0.2323, 0.4327, 0.253, 0.4219, 0.2213, 0.4811, 0.1974, 0.4886, 0.2672, 0.4434, 0.2847, 0.4327, 0.253, 0.4848, 0.2323, 0.4434, 0.2847, 0.3982, 0.3021, 0.3805, 0.2736, 0.4327, 0.253, 0.5763, 0.3046, 0.5339, 0.2994, 0.5364, 0.2747, 0.5843, 0.2823, 0.5683, 0.3269, 0.5313, 0.324, 0.5339, 0.2994, 0.5763, 0.3046, 0.5313, 0.324, 0.4943, 0.3211, 0.4914, 0.2942, 0.5339, 0.2994, 0.5634, 0.3405, 0.5295, 0.3374, 0.5313, 0.324, 0.5683, 0.3269, 0.5585, 0.3542, 0.5277, 0.3507, 0.5295, 0.3374, 0.5634, 0.3405, 0.5277, 0.3507, 0.497, 0.3473, 0.4956, 0.3342, 0.5295, 0.3374, 0.5514, 0.3736, 0.5252, 0.3705, 0.5277, 0.3507, 0.5585, 0.3542, 0.5444, 0.393, 0.5227, 0.3903, 0.5252, 0.3705, 0.5514, 0.3736, 0.5227, 0.3903, 0.5011, 0.3877, 0.4991, 0.3675, 0.5252, 0.3705, 0.6562, 0.0796, 0.5619, 0.0753, 0.5721, 0.0002401, 0.6843, 0.0004801, 0.6282, 0.1587, 0.5517, 0.1504, 0.5619, 0.0753, 0.6562, 0.0796, 0.5517, 0.1504, 0.4751, 0.142, 0.4675, 0.07101, 0.5619, 0.0753, 0.6175, 0.1888, 0.5478, 0.1793, 0.5517, 0.1504, 0.6282, 0.1587, 0.6068, 0.219, 0.5439, 0.2082, 0.5478, 0.1793, 0.6175, 0.1888, 0.5439, 0.2082, 0.4811, 0.1974, 0.4781, 0.1697, 0.5478, 0.1793, 0.5955, 0.2506, 0.5402, 0.2415, 0.5439, 0.2082, 0.6068, 0.219, 0.5843, 0.2823, 0.5364, 0.2747, 0.5402, 0.2415, 0.5955, 0.2506, 0.5364, 0.2747, 0.4886, 0.2672, 0.4848, 0.2323, 0.5402, 0.2415, 0.6489, 0.3506, 0.6126, 0.3276, 0.6263, 0.3068, 0.6683, 0.3313, 0.6296, 0.3699, 0.5989, 0.3484, 0.6126, 0.3276, 0.6489, 0.3506, 0.5989, 0.3484, 0.5683, 0.3269, 0.5763, 0.3046, 0.6126, 0.3276, 0.6202, 0.3793, 0.5918, 0.3599, 0.5989, 0.3484, 0.6296, 0.3699, 0.6107, 0.3887, 0.5846, 0.3714, 0.5918, 0.3599, 0.6202, 0.3793, 0.5846, 0.3714, 0.5585, 0.3542, 0.5634, 0.3405, 0.5918, 0.3599, 0.5959, 0.4035, 0.5736, 0.3886, 0.5846, 0.3714, 0.6107, 0.3887, 0.581, 0.4184, 0.5627, 0.4057, 0.5736, 0.3886, 0.5959, 0.4035, 0.5627, 0.4057, 0.5444, 0.393, 0.5514, 0.3736, 0.5736, 0.3886, 0.8083, 0.1917, 0.7323, 0.1356, 0.7716, 0.07084, 0.8589, 0.1412, 0.7577, 0.2421, 0.693, 0.2004, 0.7323, 0.1356, 0.8083, 0.1917, 0.693, 0.2004, 0.6282, 0.1587, 0.6562, 0.0796, 0.7323, 0.1356, 0.738, 0.2618, 0.6777, 0.2253, 0.693, 0.2004, 0.7577, 0.2421, 0.7182, 0.2815, 0.6625, 0.2503, 0.6777, 0.2253, 0.738, 0.2618, 0.6625, 0.2503, 0.6068, 0.219, 0.6175, 0.1888, 0.6777, 0.2253, 0.6933, 0.3064, 0.6444, 0.2785, 0.6625, 0.2503, 0.7182, 0.2815, 0.6683, 0.3313, 0.6263, 0.3068, 0.6444, 0.2785, 0.6933, 0.3064, 0.6263, 0.3068, 0.5843, 0.2823, 0.5955, 0.2506, 0.6444, 0.2785, 0.6949, 0.4234, 0.6719, 0.387, 0.6927, 0.3734, 0.7172, 0.4154, 0.6725, 0.4313, 0.6511, 0.4006, 0.6719, 0.387, 0.6949, 0.4234, 0.6511, 0.4006, 0.6296, 0.3699, 0.6489, 0.3506, 0.6719, 0.387, 0.6589, 0.4362, 0.6395, 0.4077, 0.6511, 0.4006, 0.6725, 0.4313, 0.6452, 0.4411, 0.628, 0.4149, 0.6395, 0.4077, 0.6589, 0.4362, 0.628, 0.4149, 0.6107, 0.3887, 0.6202, 0.3793, 0.6395, 0.4077, 0.6258, 0.4481, 0.6108, 0.4258, 0.628, 0.4149, 0.6452, 0.4411, 0.6064, 0.4551, 0.5937, 0.4367, 0.6108, 0.4258, 0.6258, 0.4481, 0.5937, 0.4367, 0.581, 0.4184, 0.5959, 0.4035, 0.6108, 0.4258, 0.9203, 0.3441, 0.8643, 0.2679, 0.9292, 0.2287, 0.9996, 0.3162, 0.841, 0.3719, 0.7994, 0.307, 0.8643, 0.2679, 0.9203, 0.3441, 0.7994, 0.307, 0.7577, 0.2421, 0.8083, 0.1917, 0.8643, 0.2679, 0.8108, 0.3825, 0.7744, 0.3222, 0.7994, 0.307, 0.841, 0.3719, 0.7806, 0.3931, 0.7494, 0.3373, 0.7744, 0.3222, 0.8108, 0.3825, 0.7494, 0.3373, 0.7182, 0.2815, 0.738, 0.2618, 0.7744, 0.3222, 0.7489, 0.4043, 0.7211, 0.3554, 0.7494, 0.3373, 0.7806, 0.3931, 0.7172, 0.4154, 0.6927, 0.3734, 0.7211, 0.3554, 0.7489, 0.4043, 0.6927, 0.3734, 0.6683, 0.3313, 0.6933, 0.3064, 0.7211, 0.3554, 0.7051, 0.5084, 0.7, 0.4659, 0.7246, 0.4634, 0.732, 0.5114, 0.6781, 0.5054, 0.6753, 0.4683, 0.7, 0.4659, 0.7051, 0.5084, 0.6753, 0.4683, 0.6725, 0.4313, 0.6949, 0.4234, 0.7, 0.4659, 0.6651, 0.504, 0.662, 0.4701, 0.6753, 0.4683, 0.6781, 0.5054, 0.652, 0.5026, 0.6486, 0.4718, 0.662, 0.4701, 0.6651, 0.504, 0.6486, 0.4718, 0.6452, 0.4411, 0.6589, 0.4362, 0.662, 0.4701, 0.6319, 0.5004, 0.6289, 0.4743, 0.6486, 0.4718, 0.652, 0.5026, 0.6118, 0.4983, 0.6091, 0.4767, 0.6289, 0.4743, 0.6319, 0.5004, 0.6091, 0.4767, 0.6064, 0.4551, 0.6258, 0.4481, 0.6289, 0.4743, 0.9285, 0.5332, 0.9244, 0.4386, 0.9996, 0.4286, 0.9996, 0.5411, 0.8574, 0.5253, 0.8492, 0.4486, 0.9244, 0.4386, 0.9285, 0.5332, 0.8492, 0.4486, 0.841, 0.3719, 0.9203, 0.3441, 0.9244, 0.4386, 0.8296, 0.5222, 0.8202, 0.4524, 0.8492, 0.4486, 0.8574, 0.5253, 0.8019, 0.5191, 0.7913, 0.4561, 0.8202, 0.4524, 0.8296, 0.5222, 0.7913, 0.4561, 0.7806, 0.3931, 0.8108, 0.3825, 0.8202, 0.4524, 0.767, 0.5152, 0.7579, 0.4598, 0.7913, 0.4561, 0.8019, 0.5191, 0.732, 0.5114, 0.7246, 0.4634, 0.7579, 0.4598, 0.767, 0.5152, 0.7246, 0.4634, 0.7172, 0.4154, 0.7489, 0.4043, 0.7579, 0.4598, 0.6768, 0.5891, 0.6909, 0.5487, 0.7144, 0.5565, 0.6967, 0.6016, 0.6568, 0.5765, 0.6675, 0.541, 0.6909, 0.5487, 0.6768, 0.5891, 0.6675, 0.541, 0.6781, 0.5054, 0.7051, 0.5084, 0.6909, 0.5487, 0.6446, 0.5688, 0.6548, 0.5364, 0.6675, 0.541, 0.6568, 0.5765, 0.6324, 0.5611, 0.6422, 0.5318, 0.6548, 0.5364, 0.6446, 0.5688, 0.6422, 0.5318, 0.652, 0.5026, 0.6651, 0.504, 0.6548, 0.5364, 0.6151, 0.5502, 0.6235, 0.5253, 0.6422, 0.5318, 0.6324, 0.5611, 0.5978, 0.5392, 0.6048, 0.5188, 0.6235, 0.5253, 0.6151, 0.5502, 0.6048, 0.5188, 0.6118, 0.4983, 0.6319, 0.5004, 0.6235, 0.5253, 0.8792, 0.7164, 0.9039, 0.6248, 0.9751, 0.6511, 0.9506, 0.7612, 0.8078, 0.6715, 0.8326, 0.5984, 0.9039, 0.6248, 0.8792, 0.7164, 0.8326, 0.5984, 0.8574, 0.5253, 0.9285, 0.5332, 0.9039, 0.6248, 0.7807, 0.6545, 0.8052, 0.5883, 0.8326, 0.5984, 0.8078, 0.6715, 0.7536, 0.6374, 0.7777, 0.5783, 0.8052, 0.5883, 0.7807, 0.6545, 0.7777, 0.5783, 0.8019, 0.5191, 0.8296, 0.5222, 0.8052, 0.5883, 0.7251, 0.6195, 0.7461, 0.5674, 0.7777, 0.5783, 0.7536, 0.6374, 0.6967, 0.6016, 0.7144, 0.5565, 0.7461, 0.5674, 0.7251, 0.6195, 0.7144, 0.5565, 0.732, 0.5114, 0.767, 0.5152, 0.7461, 0.5674, 0.6161, 0.6496, 0.6465, 0.6194, 0.6636, 0.6372, 0.6305, 0.6727, 0.6018, 0.6265, 0.6293, 0.6015, 0.6465, 0.6194, 0.6161, 0.6496, 0.6293, 0.6015, 0.6568, 0.5765, 0.6768, 0.5891, 0.6465, 0.6194, 0.5948, 0.6153, 0.6197, 0.5921, 0.6293, 0.6015, 0.6018, 0.6265, 0.5879, 0.6041, 0.6101, 0.5826, 0.6197, 0.5921, 0.5948, 0.6153, 0.6101, 0.5826, 0.6324, 0.5611, 0.6446, 0.5688, 0.6197, 0.5921, 0.5771, 0.5867, 0.5961, 0.5684, 0.6101, 0.5826, 0.5879, 0.6041, 0.5664, 0.5693, 0.5821, 0.5543, 0.5961, 0.5684, 0.5771, 0.5867, 0.5821, 0.5543, 0.5978, 0.5392, 0.6151, 0.5502, 0.5961, 0.5684, 0.7357, 0.8407, 0.8075, 0.7785, 0.8622, 0.8313, 0.7738, 0.9015, 0.6976, 0.7799, 0.7527, 0.7257, 0.8075, 0.7785, 0.7357, 0.8407, 0.7527, 0.7257, 0.8078, 0.6715, 0.8792, 0.7164, 0.8075, 0.7785, 0.6827, 0.7562, 0.7317, 0.7053, 0.7527, 0.7257, 0.6976, 0.7799, 0.6679, 0.7325, 0.7107, 0.685, 0.7317, 0.7053, 0.6827, 0.7562, 0.7107, 0.685, 0.7536, 0.6374, 0.7807, 0.6545, 0.7317, 0.7053, 0.6492, 0.7026, 0.6872, 0.6611, 0.7107, 0.685, 0.6679, 0.7325, 0.6305, 0.6727, 0.6636, 0.6372, 0.6872, 0.6611, 0.6492, 0.7026, 0.6636, 0.6372, 0.6967, 0.6016, 0.7251, 0.6195, 0.6872, 0.6611, 0.5349, 0.6775, 0.5755, 0.6636, 0.584, 0.6869, 0.5375, 0.7011, 0.5324, 0.654, 0.5671, 0.6403, 0.5755, 0.6636, 0.5349, 0.6775, 0.5671, 0.6403, 0.6018, 0.6265, 0.6161, 0.6496, 0.5755, 0.6636, 0.5308, 0.6395, 0.5628, 0.6274, 0.5671, 0.6403, 0.5324, 0.654, 0.5293, 0.6251, 0.5586, 0.6146, 0.5628, 0.6274, 0.5308, 0.6395, 0.5586, 0.6146, 0.5879, 0.6041, 0.5948, 0.6153, 0.5628, 0.6274, 0.5271, 0.6046, 0.5521, 0.5957, 0.5586, 0.6146, 0.5293, 0.6251, 0.525, 0.5842, 0.5457, 0.5767, 0.5521, 0.5957, 0.5271, 0.6046, 0.5457, 0.5767, 0.5664, 0.5693, 0.5771, 0.5867, 0.5521, 0.5957, 0.5611, 0.916, 0.6484, 0.8783, 0.6721, 0.9507, 0.5703, 1.0, 0.5518, 0.832, 0.6247, 0.8059, 0.6484, 0.8783, 0.5611, 0.916, 0.6247, 0.8059, 0.6976, 0.7799, 0.7357, 0.8407, 0.6484, 0.8783, 0.5483, 0.8, 0.6155, 0.7781, 0.6247, 0.8059, 0.5518, 0.832, 0.5448, 0.7681, 0.6063, 0.7503, 0.6155, 0.7781, 0.5483, 0.8, 0.6063, 0.7503, 0.6679, 0.7325, 0.6827, 0.7562, 0.6155, 0.7781, 0.5411, 0.7346, 0.5952, 0.7186, 0.6063, 0.7503, 0.5448, 0.7681, 0.5375, 0.7011, 0.584, 0.6869, 0.5952, 0.7186, 0.5411, 0.7346, 0.584, 0.6869, 0.6305, 0.6727, 0.6492, 0.7026, 0.5952, 0.7186, 0.4494, 0.6677, 0.4922, 0.6726, 0.4889, 0.6973, 0.4403, 0.6934, 0.4585, 0.6419, 0.4955, 0.648, 0.4922, 0.6726, 0.4494, 0.6677, 0.4955, 0.648, 0.5324, 0.654, 0.5349, 0.6775, 0.4922, 0.6726, 0.463, 0.6294, 0.4969, 0.6345, 0.4955, 0.648, 0.4585, 0.6419, 0.4674, 0.6169, 0.4984, 0.621, 0.4969, 0.6345, 0.463, 0.6294, 0.4984, 0.621, 0.5293, 0.6251, 0.5308, 0.6395, 0.4969, 0.6345, 0.4744, 0.5975, 0.5007, 0.6011, 0.4984, 0.621, 0.4674, 0.6169, 0.4813, 0.578, 0.5031, 0.5811, 0.5007, 0.6011, 0.4744, 0.5975, 0.5031, 0.5811, 0.525, 0.5842, 0.5271, 0.6046, 0.5007, 0.6011, 0.3741, 0.8806, 0.4676, 0.8983, 0.4602, 0.9742, 0.3501, 0.9484, 0.398, 0.8129, 0.4749, 0.8224, 0.4676, 0.8983, 0.3741, 0.8806, 0.4749, 0.8224, 0.5518, 0.832, 0.5611, 0.916, 0.4676, 0.8983, 0.4074, 0.7865, 0.4778, 0.7932, 0.4749, 0.8224, 0.398, 0.8129, 0.4167, 0.76, 0.4808, 0.7641, 0.4778, 0.7932, 0.4074, 0.7865, 0.4808, 0.7641, 0.5448, 0.7681, 0.5483, 0.8, 0.4778, 0.7932, 0.4285, 0.7267, 0.4848, 0.7307, 0.4808, 0.7641, 0.4167, 0.76, 0.4403, 0.6934, 0.4889, 0.6973, 0.4848, 0.7307, 0.4285, 0.7267, 0.4889, 0.6973, 0.5375, 0.7011, 0.5411, 0.7346, 0.4848, 0.7307, 0.3767, 0.6215, 0.413, 0.6446, 0.4001, 0.6658, 0.3598, 0.6382, 0.3935, 0.6047, 0.426, 0.6233, 0.413, 0.6446, 0.3767, 0.6215, 0.426, 0.6233, 0.4585, 0.6419, 0.4494, 0.6677, 0.413, 0.6446, 0.4038, 0.5945, 0.4334, 0.612, 0.426, 0.6233, 0.3935, 0.6047, 0.4141, 0.5842, 0.4408, 0.6006, 0.4334, 0.612, 0.4038, 0.5945, 0.4408, 0.6006, 0.4674, 0.6169, 0.463, 0.6294, 0.4334, 0.612, 0.4288, 0.5696, 0.4516, 0.5836, 0.4408, 0.6006, 0.4141, 0.5842, 0.4434, 0.5551, 0.4624, 0.5665, 0.4516, 0.5836, 0.4288, 0.5696, 0.4624, 0.5665, 0.4813, 0.578, 0.4744, 0.5975, 0.4516, 0.5836, 0.2064, 0.7906, 0.2902, 0.8356, 0.2482, 0.8993, 0.1464, 0.8502, 0.2664, 0.7311, 0.3322, 0.772, 0.2902, 0.8356, 0.2064, 0.7906, 0.3322, 0.772, 0.398, 0.8129, 0.3741, 0.8806, 0.2902, 0.8356, 0.2892, 0.7084, 0.3483, 0.7474, 0.3322, 0.772, 0.2664, 0.7311, 0.312, 0.6858, 0.3643, 0.7229, 0.3483, 0.7474, 0.2892, 0.7084, 0.3643, 0.7229, 0.4167, 0.76, 0.4074, 0.7865, 0.3483, 0.7474, 0.3359, 0.662, 0.3822, 0.6944, 0.3643, 0.7229, 0.312, 0.6858, 0.3598, 0.6382, 0.4001, 0.6658, 0.3822, 0.6944, 0.3359, 0.662, 0.4001, 0.6658, 0.4403, 0.6934, 0.4285, 0.7267, 0.3822, 0.6944, 0.3309, 0.5485, 0.3538, 0.585, 0.3325, 0.5979, 0.3052, 0.5575, 0.3567, 0.5396, 0.3751, 0.5721, 0.3538, 0.585, 0.3309, 0.5485, 0.3751, 0.5721, 0.3935, 0.6047, 0.3767, 0.6215, 0.3538, 0.585, 0.3692, 0.5352, 0.3865, 0.5648, 0.3751, 0.5721, 0.3567, 0.5396, 0.3817, 0.5308, 0.3979, 0.5575, 0.3865, 0.5648, 0.3692, 0.5352, 0.3979, 0.5575, 0.4141, 0.5842, 0.4038, 0.5945, 0.3865, 0.5648, 0.4012, 0.524, 0.415, 0.5468, 0.3979, 0.5575, 0.3817, 0.5308, 0.4206, 0.5171, 0.432, 0.5361, 0.415, 0.5468, 0.4012, 0.524, 0.432, 0.5361, 0.4434, 0.5551, 0.4288, 0.5696, 0.415, 0.5468, 0.1177, 0.6224, 0.162, 0.7065, 0.09809, 0.748, 0.04981, 0.6458, 0.1856, 0.5989, 0.226, 0.665, 0.162, 0.7065, 0.1177, 0.6224, 0.226, 0.665, 0.2664, 0.7311, 0.2064, 0.7906, 0.162, 0.7065, 0.212, 0.5898, 0.2506, 0.6491, 0.226, 0.665, 0.1856, 0.5989, 0.2385, 0.5806, 0.2752, 0.6332, 0.2506, 0.6491, 0.212, 0.5898, 0.2752, 0.6332, 0.312, 0.6858, 0.2892, 0.7084, 0.2506, 0.6491, 0.2718, 0.5691, 0.3039, 0.6155, 0.2752, 0.6332, 0.2385, 0.5806, 0.3052, 0.5575, 0.3325, 0.5979, 0.3039, 0.6155, 0.2718, 0.5691, 0.3325, 0.5979, 0.3598, 0.6382, 0.3359, 0.662, 0.3039, 0.6155, 0.3216, 0.4631, 0.3262, 0.5058, 0.3016, 0.5089, 0.2981, 0.4604, 0.3451, 0.4658, 0.3509, 0.5027, 0.3262, 0.5058, 0.3216, 0.4631, 0.3509, 0.5027, 0.3567, 0.5396, 0.3309, 0.5485, 0.3262, 0.5058, 0.3595, 0.4674, 0.3643, 0.5013, 0.3509, 0.5027, 0.3451, 0.4658, 0.3738, 0.469, 0.3778, 0.4999, 0.3643, 0.5013, 0.3595, 0.4674, 0.3778, 0.4999, 0.3817, 0.5308, 0.3692, 0.5352, 0.3643, 0.5013, 0.3943, 0.4713, 0.3977, 0.4976, 0.3778, 0.4999, 0.3738, 0.469, 0.4147, 0.4736, 0.4176, 0.4954, 0.3977, 0.4976, 0.3943, 0.4713, 0.4176, 0.4954, 0.4206, 0.5171, 0.4012, 0.524, 0.3977, 0.4976, 0.08376, 0.4354, 0.1007, 0.5289, 0.02491, 0.5357, 0.0, 0.4256, 0.1675, 0.4453, 0.1765, 0.5221, 0.1007, 0.5289, 0.08376, 0.4354, 0.1765, 0.5221, 0.1856, 0.5989, 0.1177, 0.6224, 0.1007, 0.5289, 0.1994, 0.449, 0.2057, 0.5194, 0.1765, 0.5221, 0.1675, 0.4453, 0.2312, 0.4527, 0.2348, 0.5167, 0.2057, 0.5194, 0.1994, 0.449, 0.2348, 0.5167, 0.2385, 0.5806, 0.212, 0.5898, 0.2057, 0.5194, 0.2646, 0.4565, 0.2682, 0.5128, 0.2348, 0.5167, 0.2312, 0.4527, 0.2981, 0.4604, 0.3016, 0.5089, 0.2682, 0.5128, 0.2646, 0.4565, 0.3016, 0.5089, 0.3052, 0.5575, 0.2718, 0.5691, 0.2682, 0.5128, 0.3499, 0.3822, 0.3357, 0.4226, 0.3125, 0.4141, 0.3269, 0.3677, 0.3728, 0.3967, 0.3589, 0.4312, 0.3357, 0.4226, 0.3499, 0.3822, 0.3589, 0.4312, 0.3451, 0.4658, 0.3216, 0.4631, 0.3357, 0.4226, 0.384, 0.4037, 0.3717, 0.4356, 0.3589, 0.4312, 0.3728, 0.3967, 0.3951, 0.4107, 0.3845, 0.4399, 0.3717, 0.4356, 0.384, 0.4037, 0.3845, 0.4399, 0.3738, 0.469, 0.3595, 0.4674, 0.3717, 0.4356, 0.4124, 0.4215, 0.4033, 0.4464, 0.3845, 0.4399, 0.3951, 0.4107, 0.4297, 0.4324, 0.4222, 0.453, 0.4033, 0.4464, 0.4124, 0.4215, 0.4222, 0.453, 0.4147, 0.4736, 0.3943, 0.4713, 0.4033, 0.4464, 0.16, 0.2618, 0.1219, 0.3486, 0.04979, 0.3245, 0.09958, 0.2234, 0.2204, 0.3002, 0.194, 0.3727, 0.1219, 0.3486, 0.16, 0.2618, 0.194, 0.3727, 0.1675, 0.4453, 0.08376, 0.4354, 0.1219, 0.3486, 0.244, 0.3152, 0.2217, 0.3821, 0.194, 0.3727, 0.2204, 0.3002, 0.2675, 0.3301, 0.2494, 0.3914, 0.2217, 0.3821, 0.244, 0.3152, 0.2494, 0.3914, 0.2312, 0.4527, 0.1994, 0.449, 0.2217, 0.3821, 0.2972, 0.3489, 0.2809, 0.4027, 0.2494, 0.3914, 0.2675, 0.3301, 0.3269, 0.3677, 0.3125, 0.4141, 0.2809, 0.4027, 0.2972, 0.3489, 0.3125, 0.4141, 0.2981, 0.4604, 0.2646, 0.4565, 0.2809, 0.4027])
me_torus.use_remesh_fix_poles = True
me_torus.use_remesh_preserve_attributes = False
me_torus.update()

# ---- objects
ob_torus = bpy.data.objects.new('Torus', me_torus)

# ---- transforms, parenting, visibility, modifiers, constraints
ob_torus.location = (0.0, 0.0, 6.6)
ob_torus.rotation_euler = (-1.571, -3.366, -3.065e-08)
ob_torus.scale = (6.6, 6.6, 6.6)
_m = ob_torus.modifiers.new('Auto Smooth', 'NODES')
_m.node_group = ng_auto_smooth
_gi = [s.identifier for s in ng_auto_smooth.interface.items_tree if s.item_type == 'SOCKET' and s.in_out == 'INPUT']
_m[_gi[1]] = 0.9338  # Angle

# ---- collection membership
col_collection.objects.link(ob_torus)

# ---- scene / render settings (as saved in the file)
scene.frame_start = 1; scene.frame_end = 250; scene.frame_set(0)
scene.render.engine = 'BLENDER_EEVEE_NEXT'
scene.cycles.use_denoising = False
scene.cycles.samples = 128
scene.cycles.sampling_pattern = 'TABULATED_SOBOL'
scene.cycles.use_adaptive_sampling = False
scene.cycles.use_light_tree = False
scene.view_settings.view_transform = 'Filmic'
bpy.context.view_layer.update()

# ---- added for rendering (the .blend has no active camera and no usable light): camera, sun
cam_auto = bpy.data.cameras.new('AutoCamera')
cam_auto.lens = 50.0
cam_auto.sensor_width = 36.0
cam_auto.clip_end = 1000.0
ob_auto_camera = bpy.data.objects.new('AutoCamera', cam_auto)
scene.collection.objects.link(ob_auto_camera)
ob_auto_camera.location = (22.7649, -27.1581, 24.7353)
ob_auto_camera.rotation_euler = (1.09748, -7.21219e-08, 0.694738)
scene.camera = ob_auto_camera
light_auto_sun = bpy.data.lights.new('AutoSun', 'SUN')
light_auto_sun.energy = 3.0
light_auto_sun.angle = 0.0523599
ob_auto_sun = bpy.data.objects.new('AutoSun', light_auto_sun)
scene.collection.objects.link(ob_auto_sun)
ob_auto_sun.rotation_euler = (0.872665, 0.174533, 0.523599)
bpy.context.view_layer.update()
